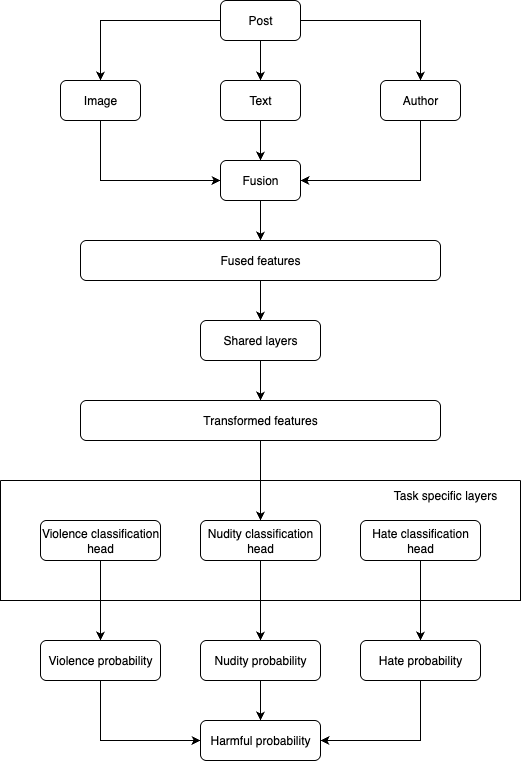

The diagram above was exported from draw.io. Its source (the exported page's mxGraphModel, read from the mxfile embedded in the PNG):
<mxGraphModel dx="976" dy="565" grid="1" gridSize="10" guides="1" tooltips="1" connect="1" arrows="1" fold="1" page="1" pageScale="1" pageWidth="850" pageHeight="1100" math="0" shadow="0">
  <root>
    <mxCell id="0" />
    <mxCell id="1" parent="0" />
    <mxCell id="N0bSHpCtG5Lw8geKBw8h-34" style="edgeStyle=orthogonalEdgeStyle;rounded=0;orthogonalLoop=1;jettySize=auto;html=1;exitX=0.5;exitY=1;exitDx=0;exitDy=0;entryX=0.5;entryY=0;entryDx=0;entryDy=0;" parent="1" source="N0bSHpCtG5Lw8geKBw8h-1" target="N0bSHpCtG5Lw8geKBw8h-33" edge="1">
      <mxGeometry relative="1" as="geometry" />
    </mxCell>
    <mxCell id="N0bSHpCtG5Lw8geKBw8h-1" value="Nudity probability" style="rounded=1;whiteSpace=wrap;html=1;" parent="1" vertex="1">
      <mxGeometry x="240" y="680" width="120" height="40" as="geometry" />
    </mxCell>
    <mxCell id="N0bSHpCtG5Lw8geKBw8h-2" style="edgeStyle=orthogonalEdgeStyle;rounded=0;orthogonalLoop=1;jettySize=auto;html=1;exitX=0.5;exitY=1;exitDx=0;exitDy=0;entryX=0.5;entryY=0;entryDx=0;entryDy=0;" parent="1" source="N0bSHpCtG5Lw8geKBw8h-3" target="N0bSHpCtG5Lw8geKBw8h-10" edge="1">
      <mxGeometry relative="1" as="geometry" />
    </mxCell>
    <mxCell id="N0bSHpCtG5Lw8geKBw8h-4" style="edgeStyle=orthogonalEdgeStyle;rounded=0;orthogonalLoop=1;jettySize=auto;html=1;exitX=0.5;exitY=1;exitDx=0;exitDy=0;entryX=0.5;entryY=0;entryDx=0;entryDy=0;" parent="1" source="N0bSHpCtG5Lw8geKBw8h-5" target="N0bSHpCtG5Lw8geKBw8h-15" edge="1">
      <mxGeometry relative="1" as="geometry" />
    </mxCell>
    <mxCell id="N0bSHpCtG5Lw8geKBw8h-5" value="Fused features" style="rounded=1;whiteSpace=wrap;html=1;" parent="1" vertex="1">
      <mxGeometry x="120" y="280" width="360" height="40" as="geometry" />
    </mxCell>
    <mxCell id="N0bSHpCtG5Lw8geKBw8h-6" style="edgeStyle=orthogonalEdgeStyle;rounded=0;orthogonalLoop=1;jettySize=auto;html=1;exitX=0.5;exitY=1;exitDx=0;exitDy=0;entryX=0.5;entryY=0;entryDx=0;entryDy=0;" parent="1" source="N0bSHpCtG5Lw8geKBw8h-7" target="N0bSHpCtG5Lw8geKBw8h-1" edge="1">
      <mxGeometry relative="1" as="geometry" />
    </mxCell>
    <mxCell id="N0bSHpCtG5Lw8geKBw8h-7" value="Nudity classification head" style="rounded=1;whiteSpace=wrap;html=1;" parent="1" vertex="1">
      <mxGeometry x="240" y="560" width="120" height="40" as="geometry" />
    </mxCell>
    <mxCell id="N0bSHpCtG5Lw8geKBw8h-8" style="edgeStyle=orthogonalEdgeStyle;rounded=0;orthogonalLoop=1;jettySize=auto;html=1;exitX=0.5;exitY=1;exitDx=0;exitDy=0;entryX=0.5;entryY=0;entryDx=0;entryDy=0;" parent="1" source="N0bSHpCtG5Lw8geKBw8h-9" target="N0bSHpCtG5Lw8geKBw8h-11" edge="1">
      <mxGeometry relative="1" as="geometry" />
    </mxCell>
    <mxCell id="N0bSHpCtG5Lw8geKBw8h-35" style="edgeStyle=orthogonalEdgeStyle;rounded=0;orthogonalLoop=1;jettySize=auto;html=1;exitX=0.5;exitY=1;exitDx=0;exitDy=0;entryX=0;entryY=0.5;entryDx=0;entryDy=0;" parent="1" source="N0bSHpCtG5Lw8geKBw8h-10" target="N0bSHpCtG5Lw8geKBw8h-33" edge="1">
      <mxGeometry relative="1" as="geometry" />
    </mxCell>
    <mxCell id="N0bSHpCtG5Lw8geKBw8h-10" value="Violence probability" style="rounded=1;whiteSpace=wrap;html=1;" parent="1" vertex="1">
      <mxGeometry x="80" y="680" width="120" height="40" as="geometry" />
    </mxCell>
    <mxCell id="N0bSHpCtG5Lw8geKBw8h-36" style="edgeStyle=orthogonalEdgeStyle;rounded=0;orthogonalLoop=1;jettySize=auto;html=1;exitX=0.5;exitY=1;exitDx=0;exitDy=0;entryX=1;entryY=0.5;entryDx=0;entryDy=0;" parent="1" source="N0bSHpCtG5Lw8geKBw8h-11" target="N0bSHpCtG5Lw8geKBw8h-33" edge="1">
      <mxGeometry relative="1" as="geometry" />
    </mxCell>
    <mxCell id="N0bSHpCtG5Lw8geKBw8h-11" value="Hate probability" style="rounded=1;whiteSpace=wrap;html=1;" parent="1" vertex="1">
      <mxGeometry x="400" y="680" width="120" height="40" as="geometry" />
    </mxCell>
    <mxCell id="N0bSHpCtG5Lw8geKBw8h-12" style="edgeStyle=orthogonalEdgeStyle;rounded=0;orthogonalLoop=1;jettySize=auto;html=1;exitX=0.5;exitY=1;exitDx=0;exitDy=0;entryX=0.5;entryY=0;entryDx=0;entryDy=0;" parent="1" source="N0bSHpCtG5Lw8geKBw8h-15" target="N0bSHpCtG5Lw8geKBw8h-19" edge="1">
      <mxGeometry relative="1" as="geometry" />
    </mxCell>
    <mxCell id="N0bSHpCtG5Lw8geKBw8h-15" value="Shared layers" style="rounded=1;whiteSpace=wrap;html=1;" parent="1" vertex="1">
      <mxGeometry x="240" y="360" width="120" height="40" as="geometry" />
    </mxCell>
    <mxCell id="N0bSHpCtG5Lw8geKBw8h-16" style="edgeStyle=orthogonalEdgeStyle;rounded=0;orthogonalLoop=1;jettySize=auto;html=1;exitX=0.5;exitY=1;exitDx=0;exitDy=0;entryX=0.5;entryY=0;entryDx=0;entryDy=0;" parent="1" source="N0bSHpCtG5Lw8geKBw8h-19" target="N0bSHpCtG5Lw8geKBw8h-7" edge="1">
      <mxGeometry relative="1" as="geometry" />
    </mxCell>
    <mxCell id="N0bSHpCtG5Lw8geKBw8h-19" value="Transformed features" style="rounded=1;whiteSpace=wrap;html=1;" parent="1" vertex="1">
      <mxGeometry x="120" y="440" width="360" height="40" as="geometry" />
    </mxCell>
    <mxCell id="N0bSHpCtG5Lw8geKBw8h-20" value="" style="swimlane;startSize=0;" parent="1" vertex="1">
      <mxGeometry x="40" y="520" width="520" height="120" as="geometry" />
    </mxCell>
    <mxCell id="zly9L4O3if7Fye85B-TE-1" value="Task specific layers" style="text;html=1;strokeColor=none;fillColor=none;align=center;verticalAlign=middle;whiteSpace=wrap;rounded=0;" parent="N0bSHpCtG5Lw8geKBw8h-20" vertex="1">
      <mxGeometry x="370" width="150" height="30" as="geometry" />
    </mxCell>
    <mxCell id="N0bSHpCtG5Lw8geKBw8h-3" value="Violence classification head" style="rounded=1;whiteSpace=wrap;html=1;" parent="N0bSHpCtG5Lw8geKBw8h-20" vertex="1">
      <mxGeometry x="40" y="40" width="120" height="40" as="geometry" />
    </mxCell>
    <mxCell id="N0bSHpCtG5Lw8geKBw8h-9" value="Hate classification head" style="rounded=1;whiteSpace=wrap;html=1;" parent="N0bSHpCtG5Lw8geKBw8h-20" vertex="1">
      <mxGeometry x="360" y="40" width="120" height="40" as="geometry" />
    </mxCell>
    <mxCell id="N0bSHpCtG5Lw8geKBw8h-26" style="edgeStyle=orthogonalEdgeStyle;rounded=0;orthogonalLoop=1;jettySize=auto;html=1;exitX=0;exitY=0.5;exitDx=0;exitDy=0;entryX=0.5;entryY=0;entryDx=0;entryDy=0;" parent="1" source="N0bSHpCtG5Lw8geKBw8h-21" target="N0bSHpCtG5Lw8geKBw8h-22" edge="1">
      <mxGeometry relative="1" as="geometry" />
    </mxCell>
    <mxCell id="N0bSHpCtG5Lw8geKBw8h-27" style="edgeStyle=orthogonalEdgeStyle;rounded=0;orthogonalLoop=1;jettySize=auto;html=1;exitX=0.5;exitY=1;exitDx=0;exitDy=0;entryX=0.5;entryY=0;entryDx=0;entryDy=0;" parent="1" source="N0bSHpCtG5Lw8geKBw8h-21" target="N0bSHpCtG5Lw8geKBw8h-23" edge="1">
      <mxGeometry relative="1" as="geometry" />
    </mxCell>
    <mxCell id="N0bSHpCtG5Lw8geKBw8h-28" style="edgeStyle=orthogonalEdgeStyle;rounded=0;orthogonalLoop=1;jettySize=auto;html=1;exitX=1;exitY=0.5;exitDx=0;exitDy=0;entryX=0.5;entryY=0;entryDx=0;entryDy=0;" parent="1" source="N0bSHpCtG5Lw8geKBw8h-21" target="N0bSHpCtG5Lw8geKBw8h-24" edge="1">
      <mxGeometry relative="1" as="geometry" />
    </mxCell>
    <mxCell id="N0bSHpCtG5Lw8geKBw8h-21" value="Post" style="rounded=1;whiteSpace=wrap;html=1;" parent="1" vertex="1">
      <mxGeometry x="260" y="40" width="80" height="40" as="geometry" />
    </mxCell>
    <mxCell id="N0bSHpCtG5Lw8geKBw8h-30" style="edgeStyle=orthogonalEdgeStyle;rounded=0;orthogonalLoop=1;jettySize=auto;html=1;exitX=0.5;exitY=1;exitDx=0;exitDy=0;entryX=0;entryY=0.5;entryDx=0;entryDy=0;" parent="1" source="N0bSHpCtG5Lw8geKBw8h-22" target="N0bSHpCtG5Lw8geKBw8h-25" edge="1">
      <mxGeometry relative="1" as="geometry" />
    </mxCell>
    <mxCell id="N0bSHpCtG5Lw8geKBw8h-22" value="Image" style="rounded=1;whiteSpace=wrap;html=1;" parent="1" vertex="1">
      <mxGeometry x="100" y="120" width="80" height="40" as="geometry" />
    </mxCell>
    <mxCell id="N0bSHpCtG5Lw8geKBw8h-29" style="edgeStyle=orthogonalEdgeStyle;rounded=0;orthogonalLoop=1;jettySize=auto;html=1;exitX=0.5;exitY=1;exitDx=0;exitDy=0;" parent="1" source="N0bSHpCtG5Lw8geKBw8h-23" target="N0bSHpCtG5Lw8geKBw8h-25" edge="1">
      <mxGeometry relative="1" as="geometry" />
    </mxCell>
    <mxCell id="N0bSHpCtG5Lw8geKBw8h-23" value="Text" style="rounded=1;whiteSpace=wrap;html=1;" parent="1" vertex="1">
      <mxGeometry x="260" y="120" width="80" height="40" as="geometry" />
    </mxCell>
    <mxCell id="N0bSHpCtG5Lw8geKBw8h-31" style="edgeStyle=orthogonalEdgeStyle;rounded=0;orthogonalLoop=1;jettySize=auto;html=1;exitX=0.5;exitY=1;exitDx=0;exitDy=0;entryX=1;entryY=0.5;entryDx=0;entryDy=0;" parent="1" source="N0bSHpCtG5Lw8geKBw8h-24" target="N0bSHpCtG5Lw8geKBw8h-25" edge="1">
      <mxGeometry relative="1" as="geometry" />
    </mxCell>
    <mxCell id="N0bSHpCtG5Lw8geKBw8h-24" value="Author" style="rounded=1;whiteSpace=wrap;html=1;" parent="1" vertex="1">
      <mxGeometry x="420" y="120" width="80" height="40" as="geometry" />
    </mxCell>
    <mxCell id="N0bSHpCtG5Lw8geKBw8h-32" style="edgeStyle=orthogonalEdgeStyle;rounded=0;orthogonalLoop=1;jettySize=auto;html=1;exitX=0.5;exitY=1;exitDx=0;exitDy=0;entryX=0.5;entryY=0;entryDx=0;entryDy=0;" parent="1" source="N0bSHpCtG5Lw8geKBw8h-25" target="N0bSHpCtG5Lw8geKBw8h-5" edge="1">
      <mxGeometry relative="1" as="geometry" />
    </mxCell>
    <mxCell id="N0bSHpCtG5Lw8geKBw8h-25" value="Fusion" style="rounded=1;whiteSpace=wrap;html=1;" parent="1" vertex="1">
      <mxGeometry x="260" y="200" width="80" height="40" as="geometry" />
    </mxCell>
    <mxCell id="N0bSHpCtG5Lw8geKBw8h-33" value="Harmful probability" style="rounded=1;whiteSpace=wrap;html=1;" parent="1" vertex="1">
      <mxGeometry x="240" y="760" width="120" height="40" as="geometry" />
    </mxCell>
  </root>
</mxGraphModel>